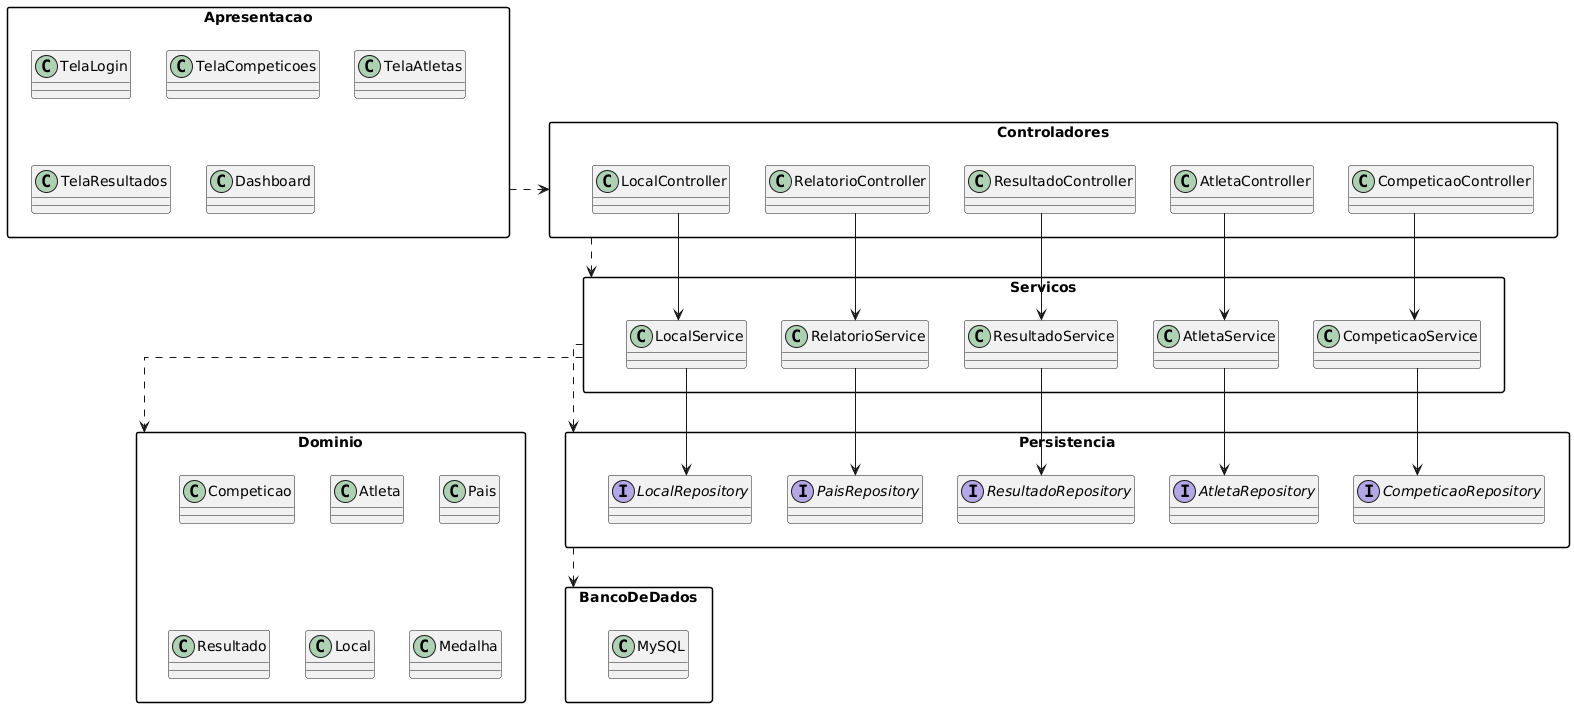

The diagram above was rendered by PlantUML. Its source (embedded in the PNG):
@startuml
skinparam packageStyle rectangle
skinparam linetype ortho

package "Apresentacao" {

  class TelaLogin
  class TelaCompeticoes
  class TelaAtletas
  class TelaResultados
  class Dashboard

}

package "Controladores" {

  class CompeticaoController
  class AtletaController
  class ResultadoController
  class RelatorioController
  class LocalController

}

package "Servicos" {

  class CompeticaoService
  class AtletaService
  class ResultadoService
  class RelatorioService
  class LocalService

}

package "Dominio" {

  class Competicao
  class Atleta
  class Pais
  class Resultado
  class Local
  class Medalha

}

package "Persistencia" {

  interface CompeticaoRepository
  interface AtletaRepository
  interface ResultadoRepository
  interface PaisRepository
  interface LocalRepository

}

package "BancoDeDados" {

  class MySQL

}

' RELACIONAMENTOS ENTRE PACOTES
Apresentacao ..> Controladores

Controladores ..> Servicos

Servicos ..> Dominio

Servicos ..> Persistencia

Persistencia ..> BancoDeDados

' RELACIONAMENTOS INTERNOS
CompeticaoController --> CompeticaoService

AtletaController --> AtletaService

ResultadoController --> ResultadoService

RelatorioController --> RelatorioService

LocalController --> LocalService

CompeticaoService --> CompeticaoRepository

AtletaService --> AtletaRepository

ResultadoService --> ResultadoRepository

RelatorioService --> PaisRepository

LocalService --> LocalRepository
@enduml